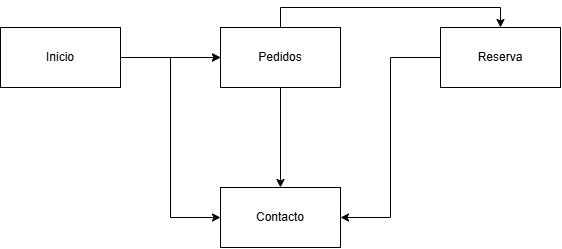

The diagram above was exported from draw.io. Its source (the exported page's mxGraphModel, read from the mxfile embedded in the PNG):
<mxGraphModel dx="1414" dy="783" grid="1" gridSize="10" guides="1" tooltips="1" connect="1" arrows="1" fold="1" page="1" pageScale="1" pageWidth="827" pageHeight="1169" math="0" shadow="0">
  <root>
    <mxCell id="0" />
    <mxCell id="1" parent="0" />
    <mxCell id="5KvOZRqRbmkXDL9yJVDZ-14" edge="1" parent="1" source="5KvOZRqRbmkXDL9yJVDZ-5" style="edgeStyle=orthogonalEdgeStyle;rounded=0;orthogonalLoop=1;jettySize=auto;html=1;entryX=0;entryY=0.5;entryDx=0;entryDy=0;" target="5KvOZRqRbmkXDL9yJVDZ-8">
      <mxGeometry relative="1" as="geometry" />
    </mxCell>
    <mxCell id="5KvOZRqRbmkXDL9yJVDZ-15" edge="1" parent="1" source="5KvOZRqRbmkXDL9yJVDZ-5" style="edgeStyle=orthogonalEdgeStyle;rounded=0;orthogonalLoop=1;jettySize=auto;html=1;entryX=0;entryY=0.5;entryDx=0;entryDy=0;" target="5KvOZRqRbmkXDL9yJVDZ-6">
      <mxGeometry relative="1" as="geometry" />
    </mxCell>
    <mxCell id="5KvOZRqRbmkXDL9yJVDZ-20" edge="1" parent="1" source="5KvOZRqRbmkXDL9yJVDZ-5" style="edgeStyle=orthogonalEdgeStyle;rounded=0;orthogonalLoop=1;jettySize=auto;html=1;entryX=0.5;entryY=0;entryDx=0;entryDy=0;" target="5KvOZRqRbmkXDL9yJVDZ-7">
      <mxGeometry relative="1" as="geometry" />
    </mxCell>
    <mxCell id="5KvOZRqRbmkXDL9yJVDZ-5" parent="1" style="rounded=0;whiteSpace=wrap;html=1;" value="Inicio" vertex="1">
      <mxGeometry height="60" width="120" x="120" y="200" as="geometry" />
    </mxCell>
    <mxCell id="5KvOZRqRbmkXDL9yJVDZ-12" edge="1" parent="1" source="5KvOZRqRbmkXDL9yJVDZ-6" style="edgeStyle=orthogonalEdgeStyle;rounded=0;orthogonalLoop=1;jettySize=auto;html=1;entryX=0.5;entryY=0;entryDx=0;entryDy=0;" target="5KvOZRqRbmkXDL9yJVDZ-8">
      <mxGeometry relative="1" as="geometry" />
    </mxCell>
    <mxCell id="5KvOZRqRbmkXDL9yJVDZ-13" edge="1" parent="1" source="5KvOZRqRbmkXDL9yJVDZ-7" style="edgeStyle=orthogonalEdgeStyle;rounded=0;orthogonalLoop=1;jettySize=auto;html=1;entryX=1;entryY=0.5;entryDx=0;entryDy=0;" target="5KvOZRqRbmkXDL9yJVDZ-8">
      <mxGeometry relative="1" as="geometry" />
    </mxCell>
    <mxCell id="5KvOZRqRbmkXDL9yJVDZ-7" parent="1" style="rounded=0;whiteSpace=wrap;html=1;" value="Reserva" vertex="1">
      <mxGeometry height="60" width="120" x="560" y="200" as="geometry" />
    </mxCell>
    <mxCell id="5KvOZRqRbmkXDL9yJVDZ-8" parent="1" style="rounded=0;whiteSpace=wrap;html=1;" value="Contacto" vertex="1">
      <mxGeometry height="60" width="120" x="340" y="360" as="geometry" />
    </mxCell>
    <mxCell id="5KvOZRqRbmkXDL9yJVDZ-17" edge="1" parent="1" source="5KvOZRqRbmkXDL9yJVDZ-5" style="edgeStyle=orthogonalEdgeStyle;rounded=0;orthogonalLoop=1;jettySize=auto;html=1;" target="5KvOZRqRbmkXDL9yJVDZ-6" value="">
      <mxGeometry relative="1" as="geometry">
        <mxPoint x="240" y="230" as="sourcePoint" />
        <mxPoint x="620" y="260" as="targetPoint" />
      </mxGeometry>
    </mxCell>
    <mxCell id="5KvOZRqRbmkXDL9yJVDZ-6" parent="1" style="rounded=0;whiteSpace=wrap;html=1;" value="Pedidos" vertex="1">
      <mxGeometry height="60" width="120" x="340" y="200" as="geometry" />
    </mxCell>
  </root>
</mxGraphModel>